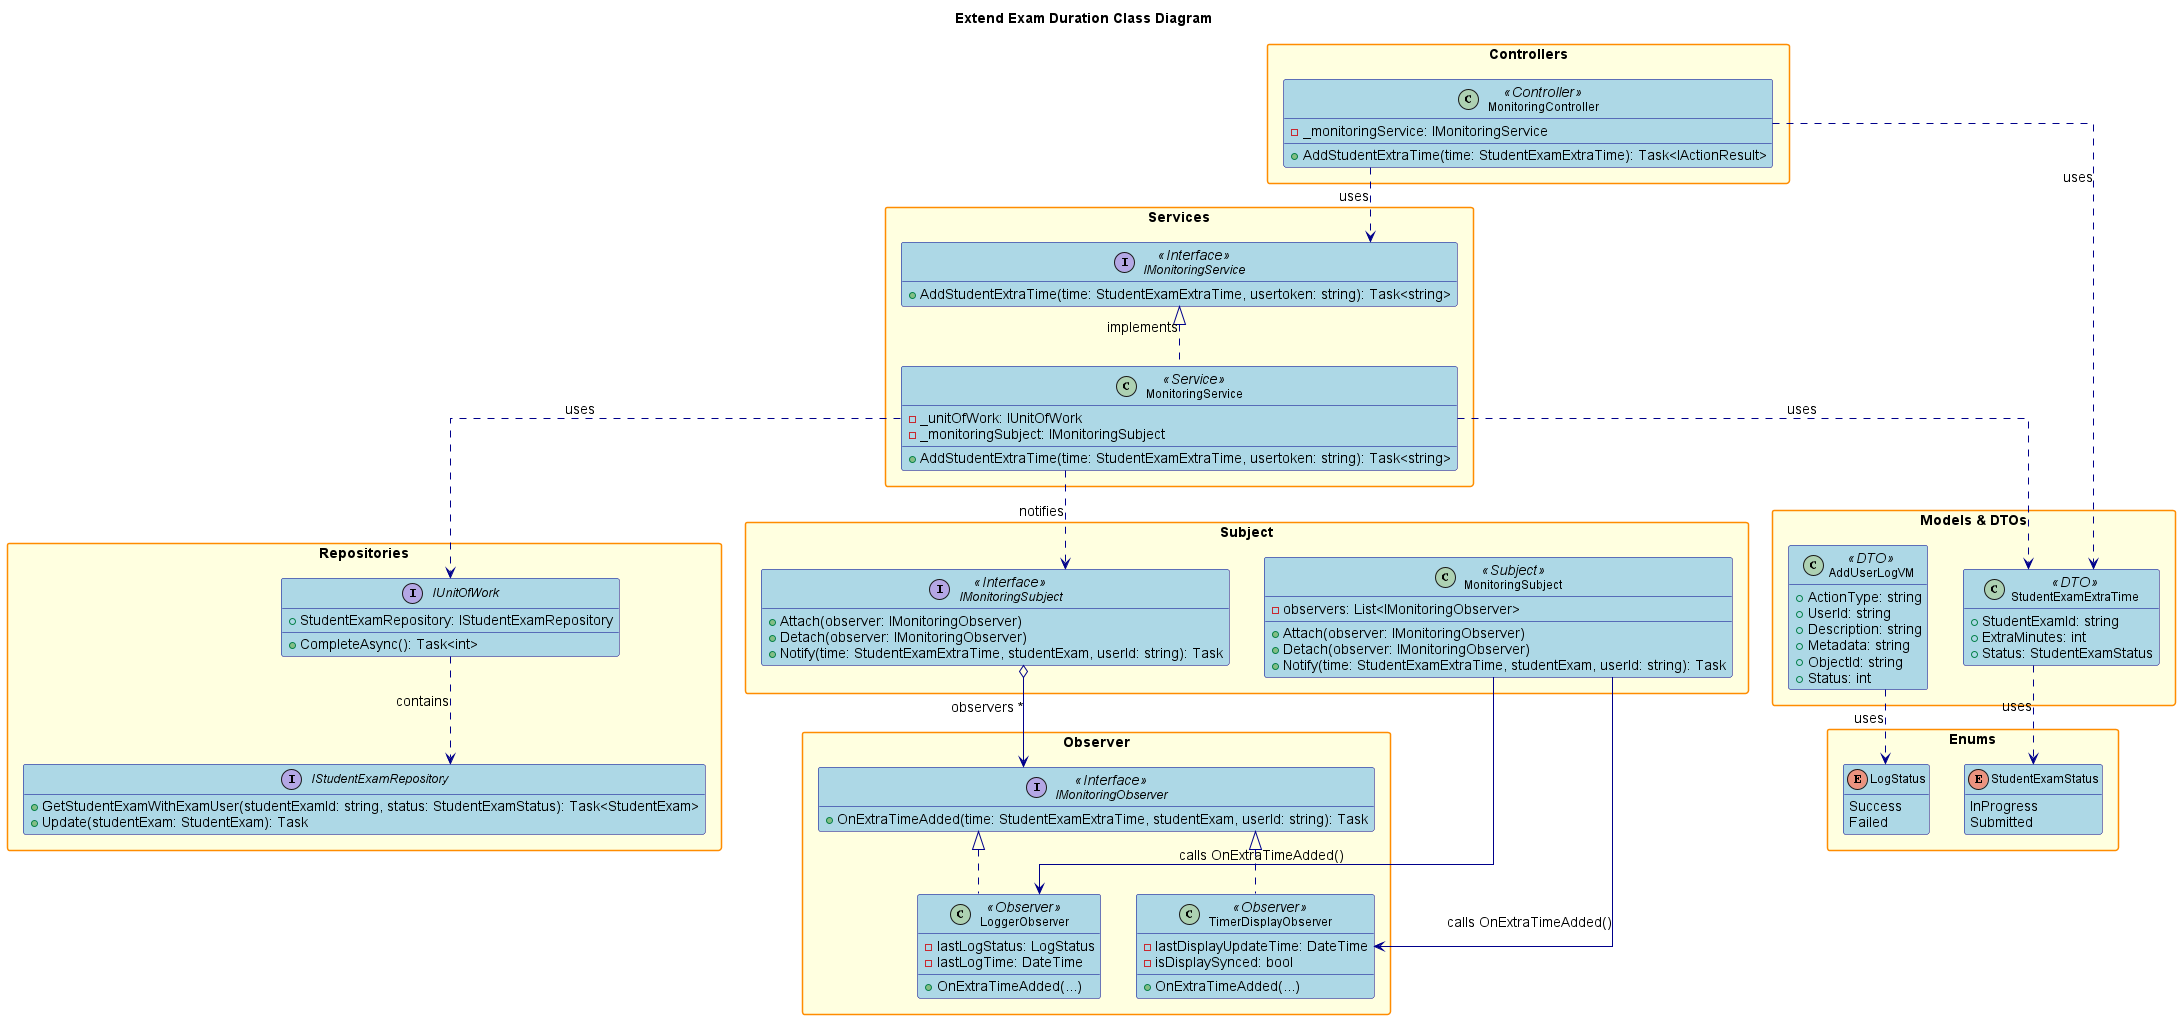

The diagram above was rendered by PlantUML. Its source (embedded in the PNG):
@startuml
title Extend Exam Duration Class Diagram

hide empty members
skinparam packageStyle rectangle
skinparam linetype ortho
skinparam defaultFontSize 14
skinparam defaultFontName Arial
skinparam classFontSize 12
skinparam classFontName Arial
skinparam noteFontSize 11
skinparam noteFontName Arial

skinparam class {
    BackgroundColor LightBlue
    BorderColor DarkBlue
    ArrowColor DarkBlue
    FontSize 12
}

skinparam package {
    BackgroundColor LightYellow
    BorderColor DarkOrange
    FontSize 14
    FontStyle bold
}
skinparam interface {
    BackgroundColor LightGreen
    BorderColor DarkGreen
    FontSize 12
}
skinparam enum {
    BackgroundColor LightCyan
    BorderColor DarkCyan
    FontSize 12
}

' Controllers
package "Controllers" {
    class MonitoringController <<Controller>> {
        - _monitoringService: IMonitoringService
        + AddStudentExtraTime(time: StudentExamExtraTime): Task<IActionResult>
    }
}

' Services
package "Services" {
    interface IMonitoringService <<Interface>> {
        + AddStudentExtraTime(time: StudentExamExtraTime, usertoken: string): Task<string>
    }
    class MonitoringService <<Service>> {
        - _unitOfWork: IUnitOfWork
        - _monitoringSubject: IMonitoringSubject
        + AddStudentExtraTime(time: StudentExamExtraTime, usertoken: string): Task<string>
    }
}

' Subject
package "Subject" {
    interface IMonitoringSubject <<Interface>> {
        + Attach(observer: IMonitoringObserver)
        + Detach(observer: IMonitoringObserver)
        + Notify(time: StudentExamExtraTime, studentExam, userId: string): Task
    }

    class MonitoringSubject <<Subject>> {
        - observers: List<IMonitoringObserver>
        + Attach(observer: IMonitoringObserver)
        + Detach(observer: IMonitoringObserver)
        + Notify(time: StudentExamExtraTime, studentExam, userId: string): Task
    }
}

' Observer
package "Observer" {
    interface IMonitoringObserver <<Interface>> {
        + OnExtraTimeAdded(time: StudentExamExtraTime, studentExam, userId: string): Task
    }

    class LoggerObserver <<Observer>> {
        - lastLogStatus: LogStatus
        - lastLogTime: DateTime
        + OnExtraTimeAdded(...)
    }

    class TimerDisplayObserver <<Observer>> {
        - lastDisplayUpdateTime: DateTime
        - isDisplaySynced: bool
        + OnExtraTimeAdded(...)
    }

    IMonitoringObserver <|.. LoggerObserver
    IMonitoringObserver <|.. TimerDisplayObserver

    MonitoringSubject --> LoggerObserver : calls OnExtraTimeAdded()
    MonitoringSubject --> TimerDisplayObserver : calls OnExtraTimeAdded()
}

' Repositories
package "Repositories" {
    interface IStudentExamRepository {
        + GetStudentExamWithExamUser(studentExamId: string, status: StudentExamStatus): Task<StudentExam>
        + Update(studentExam: StudentExam): Task
    }

    interface IUnitOfWork {
        + StudentExamRepository: IStudentExamRepository
        + CompleteAsync(): Task<int>
    }
}

' Models & DTOs
package "Models & DTOs" {
    class StudentExamExtraTime <<DTO>> {
        + StudentExamId: string
        + ExtraMinutes: int
        + Status: StudentExamStatus
    }

    class AddUserLogVM <<DTO>> {
        + ActionType: string
        + UserId: string
        + Description: string
        + Metadata: string
        + ObjectId: string
        + Status: int
    }
}

' Enums
package "Enums" {
    enum LogStatus {
        Success
        Failed
    }

    enum StudentExamStatus {
        InProgress
        Submitted
    }
}

' Relationships
MonitoringController ..> IMonitoringService : uses
MonitoringController ..> StudentExamExtraTime : uses
IMonitoringService <|.. MonitoringService : implements
MonitoringService ..> IUnitOfWork : uses
MonitoringService ..> IMonitoringSubject : notifies
MonitoringService ..> StudentExamExtraTime : uses
IUnitOfWork ..> IStudentExamRepository : contains
StudentExamExtraTime ..> StudentExamStatus : uses
AddUserLogVM ..> LogStatus : uses
IMonitoringSubject o--> IMonitoringObserver : observers *

@enduml